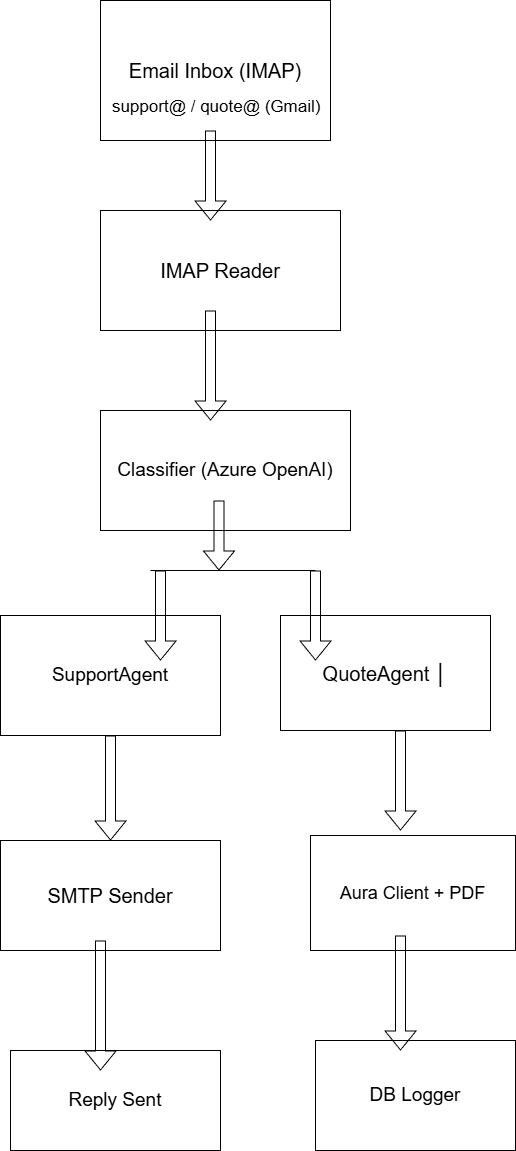

The diagram above was exported from draw.io. Its source (the exported page's mxGraphModel, read from the mxfile embedded in the PNG):
<mxGraphModel dx="1603" dy="865" grid="1" gridSize="10" guides="1" tooltips="1" connect="1" arrows="1" fold="1" page="1" pageScale="1" pageWidth="850" pageHeight="1100" background="light-dark(#ffffff, #1f0f0f)" math="0" shadow="0">
  <root>
    <mxCell id="0" />
    <mxCell id="1" parent="0" />
    <mxCell id="SfVNQ059avnjX_4eWUgI-2" value="Email Inbox (IMAP)" style="rounded=0;whiteSpace=wrap;html=1;fontSize=20;" vertex="1" parent="1">
      <mxGeometry x="350" y="230" width="230" height="140" as="geometry" />
    </mxCell>
    <mxCell id="SfVNQ059avnjX_4eWUgI-4" value="support@ / quote@ (Gmail)" style="text;whiteSpace=wrap;fontSize=17;" vertex="1" parent="1">
      <mxGeometry x="360" y="320" width="220" height="60" as="geometry" />
    </mxCell>
    <mxCell id="SfVNQ059avnjX_4eWUgI-5" value="IMAP Reader" style="rounded=0;whiteSpace=wrap;html=1;fontSize=20;" vertex="1" parent="1">
      <mxGeometry x="350" y="440" width="240" height="120" as="geometry" />
    </mxCell>
    <mxCell id="SfVNQ059avnjX_4eWUgI-6" value="Classifier (Azure OpenAI)" style="rounded=0;whiteSpace=wrap;html=1;fontSize=19;" vertex="1" parent="1">
      <mxGeometry x="350" y="640" width="250" height="120" as="geometry" />
    </mxCell>
    <mxCell id="SfVNQ059avnjX_4eWUgI-7" value="SupportAgent" style="rounded=0;whiteSpace=wrap;html=1;fontSize=19;" vertex="1" parent="1">
      <mxGeometry x="250" y="845" width="220" height="120" as="geometry" />
    </mxCell>
    <mxCell id="SfVNQ059avnjX_4eWUgI-8" value="QuoteAgent │" style="rounded=0;whiteSpace=wrap;html=1;fontSize=20;" vertex="1" parent="1">
      <mxGeometry x="530" y="845" width="210" height="115" as="geometry" />
    </mxCell>
    <mxCell id="SfVNQ059avnjX_4eWUgI-11" value="SMTP Sender" style="rounded=0;whiteSpace=wrap;html=1;fontSize=20;" vertex="1" parent="1">
      <mxGeometry x="250" y="1070" width="220" height="110" as="geometry" />
    </mxCell>
    <mxCell id="SfVNQ059avnjX_4eWUgI-12" value="Aura Client + PDF" style="rounded=0;whiteSpace=wrap;html=1;fontSize=18;" vertex="1" parent="1">
      <mxGeometry x="560" y="1065" width="205" height="115" as="geometry" />
    </mxCell>
    <mxCell id="SfVNQ059avnjX_4eWUgI-13" value="Reply Sent" style="rounded=0;whiteSpace=wrap;html=1;fontSize=19;" vertex="1" parent="1">
      <mxGeometry x="260" y="1280" width="210" height="100" as="geometry" />
    </mxCell>
    <mxCell id="SfVNQ059avnjX_4eWUgI-14" value="DB Logger" style="rounded=0;whiteSpace=wrap;html=1;fontSize=19;fontColor=default;" vertex="1" parent="1">
      <mxGeometry x="565" y="1270" width="200" height="110" as="geometry" />
    </mxCell>
    <mxCell id="SfVNQ059avnjX_4eWUgI-17" value="" style="shape=flexArrow;endArrow=classic;html=1;rounded=0;" edge="1" parent="1">
      <mxGeometry width="50" height="50" relative="1" as="geometry">
        <mxPoint x="460" y="540" as="sourcePoint" />
        <mxPoint x="460" y="650" as="targetPoint" />
        <Array as="points" />
      </mxGeometry>
    </mxCell>
    <mxCell id="SfVNQ059avnjX_4eWUgI-18" value="" style="shape=flexArrow;endArrow=classic;html=1;rounded=0;" edge="1" parent="1">
      <mxGeometry width="50" height="50" relative="1" as="geometry">
        <mxPoint x="468.46000000000004" y="730" as="sourcePoint" />
        <mxPoint x="468.46000000000004" y="800" as="targetPoint" />
        <Array as="points" />
      </mxGeometry>
    </mxCell>
    <mxCell id="SfVNQ059avnjX_4eWUgI-20" value="" style="endArrow=none;html=1;rounded=0;" edge="1" parent="1">
      <mxGeometry width="50" height="50" relative="1" as="geometry">
        <mxPoint x="440" y="800" as="sourcePoint" />
        <mxPoint x="530" y="800" as="targetPoint" />
      </mxGeometry>
    </mxCell>
    <mxCell id="SfVNQ059avnjX_4eWUgI-21" value="" style="endArrow=none;html=1;rounded=0;" edge="1" parent="1">
      <mxGeometry width="50" height="50" relative="1" as="geometry">
        <mxPoint x="400" y="800" as="sourcePoint" />
        <mxPoint x="460" y="800" as="targetPoint" />
      </mxGeometry>
    </mxCell>
    <mxCell id="SfVNQ059avnjX_4eWUgI-23" value="" style="shape=flexArrow;endArrow=classic;html=1;rounded=0;" edge="1" parent="1">
      <mxGeometry width="50" height="50" relative="1" as="geometry">
        <mxPoint x="410" y="800" as="sourcePoint" />
        <mxPoint x="410" y="890" as="targetPoint" />
      </mxGeometry>
    </mxCell>
    <mxCell id="SfVNQ059avnjX_4eWUgI-24" value="" style="shape=flexArrow;endArrow=classic;html=1;rounded=0;" edge="1" parent="1">
      <mxGeometry width="50" height="50" relative="1" as="geometry">
        <mxPoint x="460.00000000000006" y="360" as="sourcePoint" />
        <mxPoint x="460.00000000000006" y="450" as="targetPoint" />
      </mxGeometry>
    </mxCell>
    <mxCell id="SfVNQ059avnjX_4eWUgI-27" value="" style="endArrow=none;html=1;rounded=0;" edge="1" parent="1">
      <mxGeometry width="50" height="50" relative="1" as="geometry">
        <mxPoint x="485" y="800" as="sourcePoint" />
        <mxPoint x="555" y="800" as="targetPoint" />
        <Array as="points">
          <mxPoint x="565" y="800" />
        </Array>
      </mxGeometry>
    </mxCell>
    <mxCell id="SfVNQ059avnjX_4eWUgI-28" value="" style="shape=flexArrow;endArrow=classic;html=1;rounded=0;" edge="1" parent="1">
      <mxGeometry width="50" height="50" relative="1" as="geometry">
        <mxPoint x="565" y="800" as="sourcePoint" />
        <mxPoint x="565" y="890" as="targetPoint" />
      </mxGeometry>
    </mxCell>
    <mxCell id="SfVNQ059avnjX_4eWUgI-29" value="" style="shape=flexArrow;endArrow=classic;html=1;rounded=0;entryX=0.5;entryY=0;entryDx=0;entryDy=0;" edge="1" parent="1" source="SfVNQ059avnjX_4eWUgI-7" target="SfVNQ059avnjX_4eWUgI-11">
      <mxGeometry width="50" height="50" relative="1" as="geometry">
        <mxPoint x="355" y="945" as="sourcePoint" />
        <mxPoint x="350" y="1065" as="targetPoint" />
      </mxGeometry>
    </mxCell>
    <mxCell id="SfVNQ059avnjX_4eWUgI-30" value="" style="shape=flexArrow;endArrow=classic;html=1;rounded=0;" edge="1" parent="1">
      <mxGeometry width="50" height="50" relative="1" as="geometry">
        <mxPoint x="650" y="960" as="sourcePoint" />
        <mxPoint x="650" y="1060" as="targetPoint" />
      </mxGeometry>
    </mxCell>
    <mxCell id="SfVNQ059avnjX_4eWUgI-31" value="" style="shape=flexArrow;endArrow=classic;html=1;rounded=0;exitX=0;exitY=1;exitDx=0;exitDy=0;" edge="1" parent="1">
      <mxGeometry width="50" height="50" relative="1" as="geometry">
        <mxPoint x="350" y="1170" as="sourcePoint" />
        <mxPoint x="350" y="1300" as="targetPoint" />
      </mxGeometry>
    </mxCell>
    <mxCell id="SfVNQ059avnjX_4eWUgI-32" value="" style="shape=flexArrow;endArrow=classic;html=1;rounded=0;exitX=0;exitY=0.5;exitDx=0;exitDy=0;" edge="1" parent="1">
      <mxGeometry width="50" height="50" relative="1" as="geometry">
        <mxPoint x="650" y="1165" as="sourcePoint" />
        <mxPoint x="650" y="1280" as="targetPoint" />
      </mxGeometry>
    </mxCell>
  </root>
</mxGraphModel>